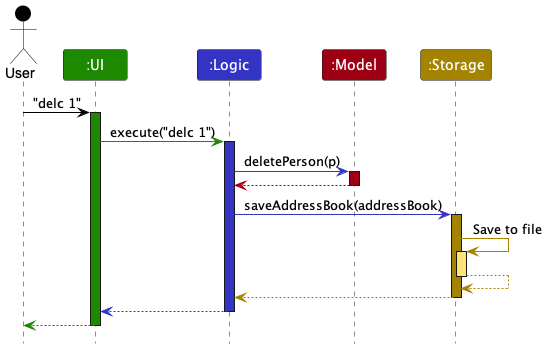

The diagram above was rendered by PlantUML. Its source (embedded in the PNG):
@startuml
!include style.puml

Actor User as user USER_COLOR
Participant ":UI" as ui UI_COLOR
Participant ":Logic" as logic LOGIC_COLOR
Participant ":Model" as model MODEL_COLOR
Participant ":Storage" as storage STORAGE_COLOR

user -[USER_COLOR]> ui : "delc 1"
activate ui UI_COLOR

ui -[UI_COLOR]> logic : execute("delc 1")
activate logic LOGIC_COLOR

logic -[LOGIC_COLOR]> model : deletePerson(p)
activate model MODEL_COLOR

model -[MODEL_COLOR]-> logic
deactivate model

logic -[LOGIC_COLOR]> storage : saveAddressBook(addressBook)
activate storage STORAGE_COLOR

storage -[STORAGE_COLOR]> storage : Save to file
activate storage STORAGE_COLOR_T1
storage --[STORAGE_COLOR]> storage
deactivate storage

storage --[STORAGE_COLOR]> logic
deactivate storage

logic --[LOGIC_COLOR]> ui
deactivate logic

ui--[UI_COLOR]> user
deactivate ui
@enduml